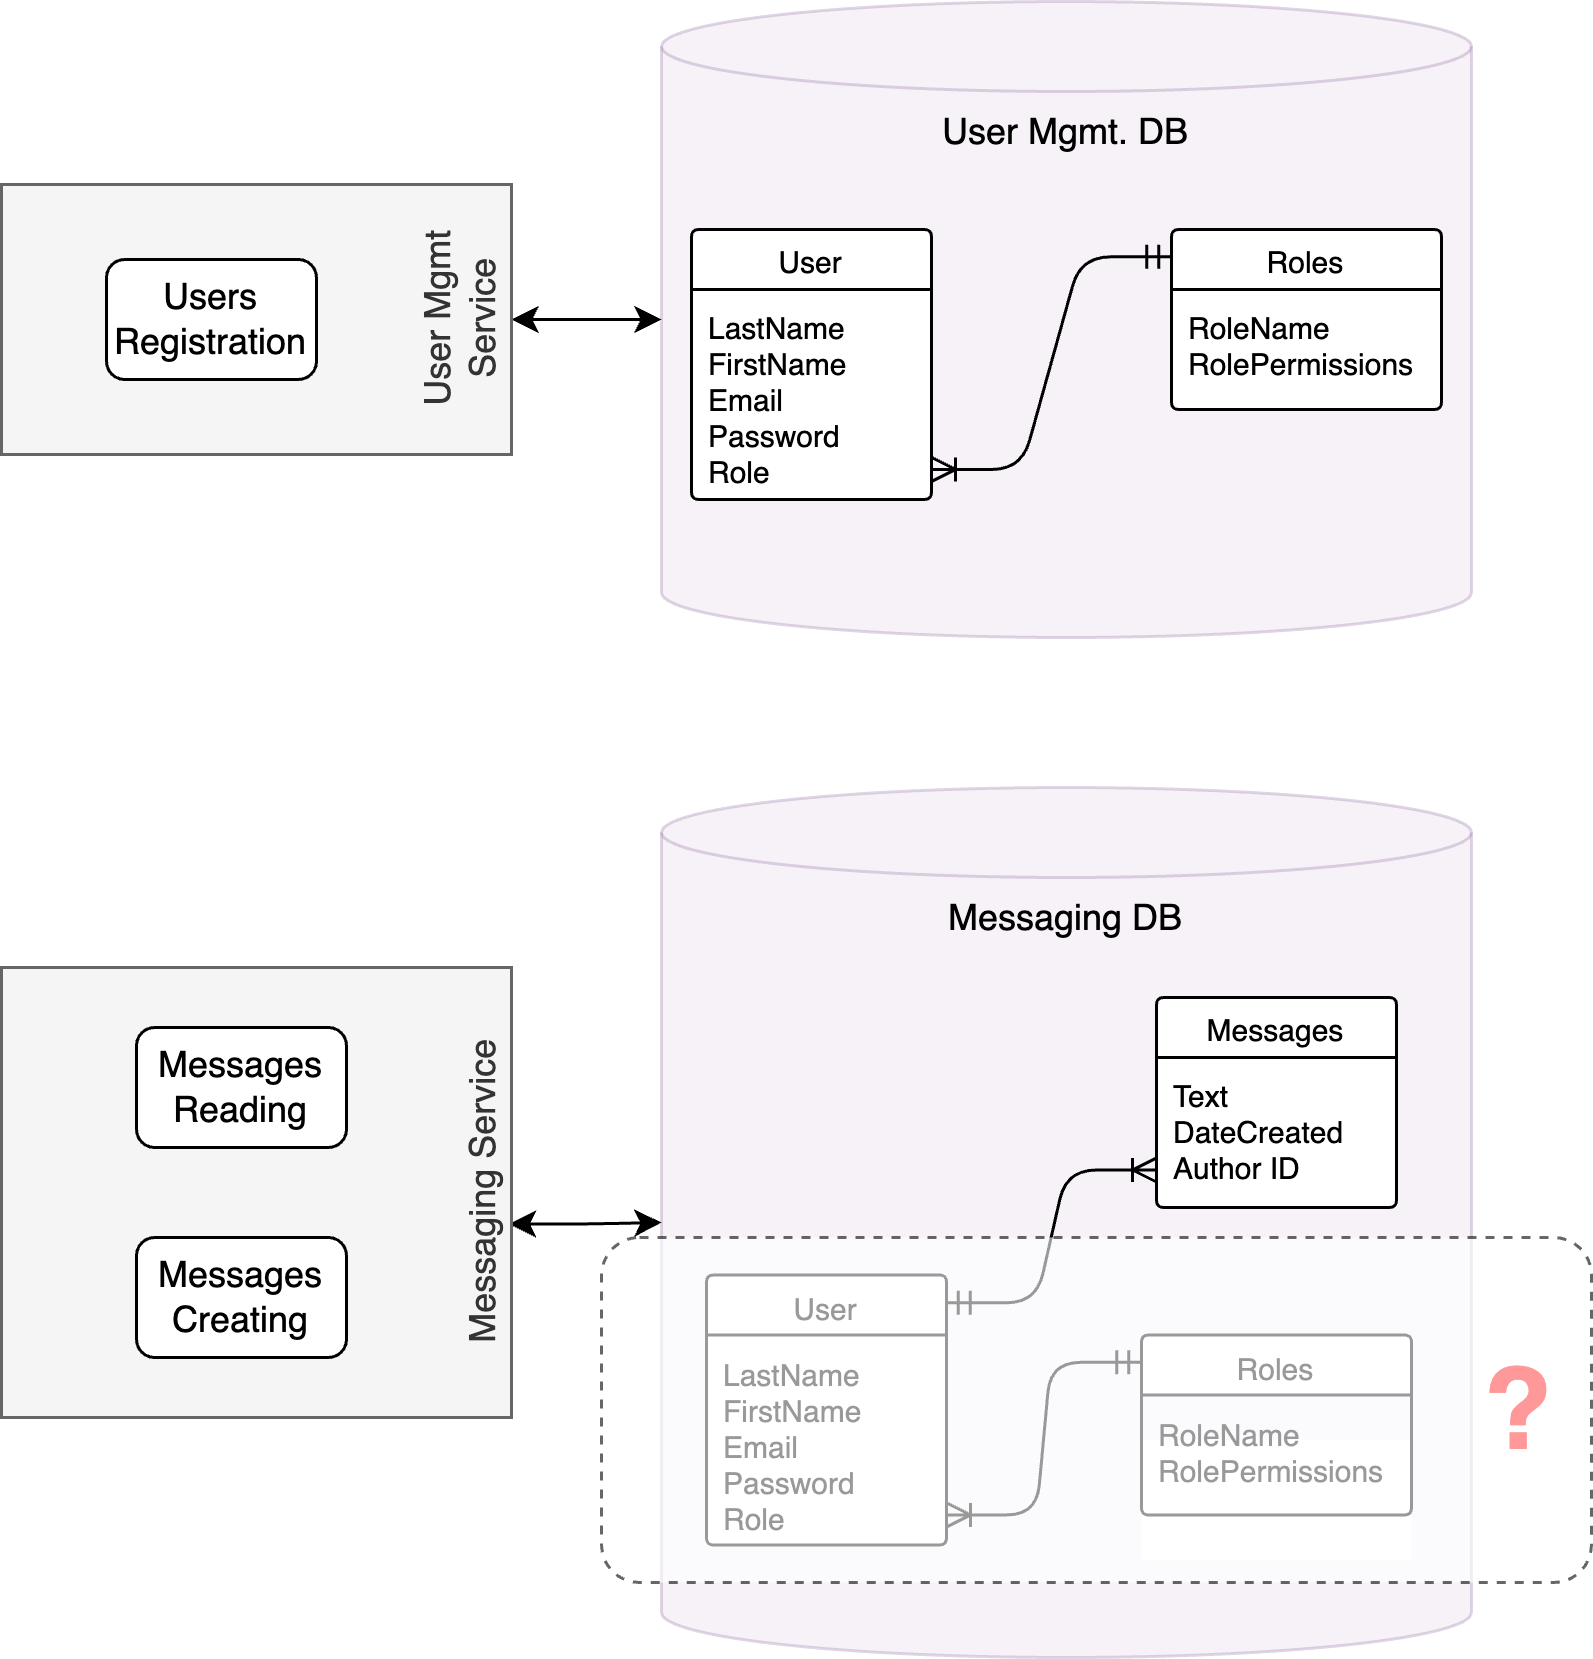

The diagram above was exported from draw.io. Its source (the exported page's mxGraphModel, read from the mxfile embedded in the PNG):
<mxGraphModel dx="1386" dy="838" grid="1" gridSize="10" guides="1" tooltips="1" connect="1" arrows="1" fold="1" page="1" pageScale="1" pageWidth="1100" pageHeight="850" math="0" shadow="0">
  <root>
    <mxCell id="0" />
    <mxCell id="1" parent="0" />
    <mxCell id="2" value="User Mgmt. DB" style="shape=cylinder3;whiteSpace=wrap;html=1;boundedLbl=1;backgroundOutline=1;size=15;rounded=1;verticalAlign=top;fillColor=#e1d5e7;strokeColor=#9673a6;opacity=30;" vertex="1" parent="1">
      <mxGeometry x="220" y="1118" width="270" height="212" as="geometry" />
    </mxCell>
    <mxCell id="3" value="Messaging DB" style="shape=cylinder3;whiteSpace=wrap;html=1;boundedLbl=1;backgroundOutline=1;size=15;rounded=1;verticalAlign=top;fillColor=#e1d5e7;strokeColor=#9673a6;opacity=30;" vertex="1" parent="1">
      <mxGeometry x="220" y="1380" width="270" height="290" as="geometry" />
    </mxCell>
    <mxCell id="4" value="" style="edgeStyle=entityRelationEdgeStyle;fontSize=12;html=1;endArrow=ERoneToMany;startArrow=ERmandOne;rounded=1;entryX=1;entryY=0.857;entryDx=0;entryDy=0;entryPerimeter=0;exitX=-0.003;exitY=0.152;exitDx=0;exitDy=0;exitPerimeter=0;" edge="1" source="22" target="21" parent="1">
      <mxGeometry width="100" height="100" relative="1" as="geometry">
        <mxPoint x="410" y="1329" as="sourcePoint" />
        <mxPoint x="510" y="1229" as="targetPoint" />
      </mxGeometry>
    </mxCell>
    <mxCell id="5" value="" style="edgeStyle=entityRelationEdgeStyle;fontSize=12;html=1;endArrow=ERoneToMany;startArrow=ERmandOne;rounded=1;entryX=1;entryY=0.857;entryDx=0;entryDy=0;entryPerimeter=0;exitX=-0.003;exitY=0.152;exitDx=0;exitDy=0;exitPerimeter=0;" edge="1" source="15" target="14" parent="1">
      <mxGeometry width="100" height="100" relative="1" as="geometry">
        <mxPoint x="410" y="1572.5" as="sourcePoint" />
        <mxPoint x="510" y="1472.5" as="targetPoint" />
      </mxGeometry>
    </mxCell>
    <mxCell id="6" value="" style="edgeStyle=entityRelationEdgeStyle;fontSize=12;html=1;endArrow=ERoneToMany;startArrow=ERmandOne;rounded=1;entryX=0;entryY=0.75;entryDx=0;entryDy=0;exitX=0.999;exitY=0.103;exitDx=0;exitDy=0;exitPerimeter=0;" edge="1" source="13" target="18" parent="1">
      <mxGeometry width="100" height="100" relative="1" as="geometry">
        <mxPoint x="400" y="1469" as="sourcePoint" />
        <mxPoint x="320" y="1540" as="targetPoint" />
      </mxGeometry>
    </mxCell>
    <mxCell id="7" style="edgeStyle=orthogonalEdgeStyle;rounded=1;orthogonalLoop=1;jettySize=auto;html=1;entryX=0;entryY=0.5;entryDx=0;entryDy=0;entryPerimeter=0;startArrow=classic;startFill=1;exitX=0.995;exitY=0.57;exitDx=0;exitDy=0;exitPerimeter=0;" edge="1" source="27" target="3" parent="1">
      <mxGeometry relative="1" as="geometry">
        <mxPoint x="120" y="1525" as="sourcePoint" />
      </mxGeometry>
    </mxCell>
    <mxCell id="8" style="edgeStyle=orthogonalEdgeStyle;rounded=1;orthogonalLoop=1;jettySize=auto;html=1;entryX=0;entryY=0.5;entryDx=0;entryDy=0;entryPerimeter=0;startArrow=classic;startFill=1;exitX=1;exitY=0.5;exitDx=0;exitDy=0;" edge="1" source="25" target="2" parent="1">
      <mxGeometry relative="1" as="geometry">
        <mxPoint x="120" y="1224" as="sourcePoint" />
      </mxGeometry>
    </mxCell>
    <mxCell id="9" value="" style="rounded=0;whiteSpace=wrap;html=1;strokeColor=none;" vertex="1" parent="1">
      <mxGeometry x="235" y="1562.5" width="80" height="70" as="geometry" />
    </mxCell>
    <mxCell id="10" value="" style="rounded=0;whiteSpace=wrap;html=1;strokeColor=none;" vertex="1" parent="1">
      <mxGeometry x="385" y="1470" width="80" height="50" as="geometry" />
    </mxCell>
    <mxCell id="11" value="" style="rounded=0;whiteSpace=wrap;html=1;strokeColor=none;" vertex="1" parent="1">
      <mxGeometry x="380" y="1597.5" width="90" height="40" as="geometry" />
    </mxCell>
    <mxCell id="12" value="" style="rounded=0;whiteSpace=wrap;html=1;strokeColor=none;" vertex="1" parent="1">
      <mxGeometry x="390" y="1214" width="90" height="40" as="geometry" />
    </mxCell>
    <mxCell id="13" value="User" style="swimlane;childLayout=stackLayout;horizontal=1;startSize=20;horizontalStack=0;rounded=1;fontSize=10;fontStyle=0;strokeWidth=1;resizeParent=0;resizeLast=1;shadow=0;dashed=0;align=center;arcSize=4;whiteSpace=wrap;html=1;fillColor=default;swimlaneLine=1;glass=0;gradientColor=none;swimlaneFillColor=none;" vertex="1" parent="1">
      <mxGeometry x="235" y="1542.5" width="80" height="90" as="geometry" />
    </mxCell>
    <mxCell id="14" value="LastName&lt;br style=&quot;font-size: 10px;&quot;&gt;FirstName&lt;br style=&quot;font-size: 10px;&quot;&gt;Email&lt;div style=&quot;font-size: 10px;&quot;&gt;Password&lt;/div&gt;&lt;div style=&quot;font-size: 10px;&quot;&gt;Role&lt;/div&gt;" style="align=left;strokeColor=none;fillColor=none;spacingLeft=4;fontSize=10;verticalAlign=top;resizable=0;rotatable=0;part=1;html=1;rounded=1;" vertex="1" parent="13">
      <mxGeometry y="20" width="80" height="70" as="geometry" />
    </mxCell>
    <mxCell id="15" value="Roles" style="swimlane;childLayout=stackLayout;horizontal=1;startSize=20;horizontalStack=0;rounded=1;fontSize=10;fontStyle=0;strokeWidth=1;resizeParent=0;resizeLast=1;shadow=0;dashed=0;align=center;arcSize=4;whiteSpace=wrap;html=1;" vertex="1" parent="1">
      <mxGeometry x="380" y="1562.5" width="90" height="60" as="geometry" />
    </mxCell>
    <mxCell id="16" value="RoleName&lt;div&gt;RolePermissions&lt;br&gt;&lt;div&gt;&lt;br&gt;&lt;/div&gt;&lt;/div&gt;" style="align=left;strokeColor=none;fillColor=none;spacingLeft=4;fontSize=10;verticalAlign=top;resizable=0;rotatable=0;part=1;html=1;rounded=1;" vertex="1" parent="15">
      <mxGeometry y="20" width="90" height="40" as="geometry" />
    </mxCell>
    <mxCell id="17" value="Messages" style="swimlane;childLayout=stackLayout;horizontal=1;startSize=20;horizontalStack=0;rounded=1;fontSize=10;fontStyle=0;strokeWidth=1;resizeParent=0;resizeLast=1;shadow=0;dashed=0;align=center;arcSize=4;whiteSpace=wrap;html=1;" vertex="1" parent="1">
      <mxGeometry x="385" y="1450" width="80" height="70" as="geometry" />
    </mxCell>
    <mxCell id="18" value="Text&lt;br style=&quot;font-size: 10px;&quot;&gt;DateCreated&lt;br style=&quot;font-size: 10px;&quot;&gt;Author ID" style="align=left;strokeColor=none;fillColor=none;spacingLeft=4;fontSize=10;verticalAlign=top;resizable=0;rotatable=0;part=1;html=1;rounded=1;" vertex="1" parent="17">
      <mxGeometry y="20" width="80" height="50" as="geometry" />
    </mxCell>
    <mxCell id="19" value="" style="rounded=0;whiteSpace=wrap;html=1;strokeColor=none;" vertex="1" parent="1">
      <mxGeometry x="230" y="1214" width="80" height="70" as="geometry" />
    </mxCell>
    <mxCell id="20" value="User" style="swimlane;childLayout=stackLayout;horizontal=1;startSize=20;horizontalStack=0;rounded=1;fontSize=10;fontStyle=0;strokeWidth=1;resizeParent=0;resizeLast=1;shadow=0;dashed=0;align=center;arcSize=4;whiteSpace=wrap;html=1;" vertex="1" parent="1">
      <mxGeometry x="230" y="1194" width="80" height="90" as="geometry" />
    </mxCell>
    <mxCell id="21" value="LastName&lt;br style=&quot;font-size: 10px;&quot;&gt;FirstName&lt;br style=&quot;font-size: 10px;&quot;&gt;Email&lt;div style=&quot;font-size: 10px;&quot;&gt;Password&lt;/div&gt;&lt;div style=&quot;font-size: 10px;&quot;&gt;Role&lt;/div&gt;" style="align=left;strokeColor=none;fillColor=none;spacingLeft=4;fontSize=10;verticalAlign=top;resizable=0;rotatable=0;part=1;html=1;rounded=1;" vertex="1" parent="20">
      <mxGeometry y="20" width="80" height="70" as="geometry" />
    </mxCell>
    <mxCell id="22" value="Roles" style="swimlane;childLayout=stackLayout;horizontal=1;startSize=20;horizontalStack=0;rounded=1;fontSize=10;fontStyle=0;strokeWidth=1;resizeParent=0;resizeLast=1;shadow=0;dashed=0;align=center;arcSize=4;whiteSpace=wrap;html=1;" vertex="1" parent="1">
      <mxGeometry x="390" y="1194" width="90" height="60" as="geometry" />
    </mxCell>
    <mxCell id="23" value="RoleName&lt;div&gt;RolePermissions&lt;br&gt;&lt;div&gt;&lt;br&gt;&lt;/div&gt;&lt;/div&gt;" style="align=left;strokeColor=none;fillColor=none;spacingLeft=4;fontSize=10;verticalAlign=top;resizable=0;rotatable=0;part=1;html=1;rounded=1;" vertex="1" parent="22">
      <mxGeometry y="20" width="90" height="40" as="geometry" />
    </mxCell>
    <mxCell id="24" value="&lt;font style=&quot;font-size: 38px;&quot;&gt;&lt;b&gt;?&amp;nbsp;&lt;/b&gt;&lt;/font&gt;" style="rounded=1;whiteSpace=wrap;html=1;arcSize=11;dashed=1;opacity=60;align=right;fontColor=#FF9999;" vertex="1" parent="1">
      <mxGeometry x="200" y="1530" width="330" height="115" as="geometry" />
    </mxCell>
    <mxCell id="25" value="User Mgmt Service" style="rounded=0;whiteSpace=wrap;html=1;fillColor=#f5f5f5;fontColor=#333333;strokeColor=#666666;verticalAlign=bottom;horizontal=0;" vertex="1" parent="1">
      <mxGeometry y="1179" width="170" height="90" as="geometry" />
    </mxCell>
    <mxCell id="26" value="Users&lt;div&gt;Registration&lt;/div&gt;" style="rounded=1;whiteSpace=wrap;html=1;" vertex="1" parent="1">
      <mxGeometry x="35" y="1204" width="70" height="40" as="geometry" />
    </mxCell>
    <mxCell id="27" value="Messaging Service" style="rounded=0;whiteSpace=wrap;html=1;fillColor=#f5f5f5;fontColor=#333333;strokeColor=#666666;verticalAlign=bottom;horizontal=0;" vertex="1" parent="1">
      <mxGeometry y="1440" width="170" height="150" as="geometry" />
    </mxCell>
    <mxCell id="28" value="Messages&lt;div&gt;Reading&lt;/div&gt;" style="rounded=1;whiteSpace=wrap;html=1;" vertex="1" parent="1">
      <mxGeometry x="45" y="1460" width="70" height="40" as="geometry" />
    </mxCell>
    <mxCell id="29" value="Messages&lt;div&gt;Creating&lt;/div&gt;" style="rounded=1;whiteSpace=wrap;html=1;" vertex="1" parent="1">
      <mxGeometry x="45" y="1530" width="70" height="40" as="geometry" />
    </mxCell>
  </root>
</mxGraphModel>